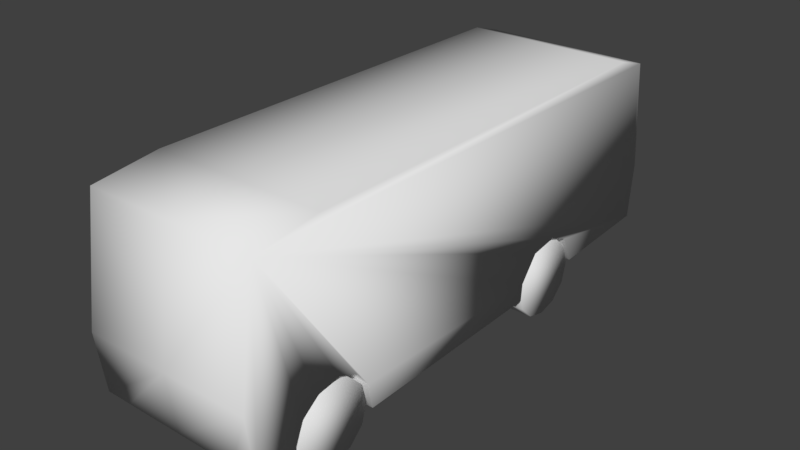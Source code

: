 # Source: BusFixed.blend  (saved by Blender 2.79.0; exported with 4.5.12 LTS)
import bpy
from mathutils import Matrix  # noqa: F401  (used for matrix-valued properties, if any)

bpy.ops.wm.read_factory_settings(use_empty=True)
scene = bpy.context.scene
scene.name = 'Scene'

# ---- collections
col_collection_1 = bpy.data.collections.new('Collection 1'); scene.collection.children.link(col_collection_1)

# ---- materials (node trees are filled in below, after node groups)
mat_material_001 = bpy.data.materials.new('Material.001')
mat_material_001.alpha_threshold = 0.0
mat_material_001.use_transparent_shadow = False
mat_material_001.specular_color = (0.8, 0.8, 0.8)
mat_material_001.roughness = 0.5
mat_wheel = bpy.data.materials.new('Wheel')
mat_wheel.alpha_threshold = 0.0
mat_wheel.use_transparent_shadow = False
mat_wheel.specular_color = (0.8, 0.8, 0.8)
mat_wheel.roughness = 0.5

# ---- material node trees

# ---- world
world_world = bpy.data.worlds.new('World'); scene.world = world_world
world_world.color = (0.05088, 0.05088, 0.05088)
world_world.use_sun_shadow = False
world_world.sun_shadow_jitter_overblur = 0.0
world_world.cycles.sampling_method = 'MANUAL'

# ---- meshes
me_plane = bpy.data.meshes.new('Plane')
me_plane.from_pydata([(0.1709, -0.9382, 0.0), (-0.2391, -0.8809, 0.0), (-0.2666, -0.6553, 0.0), (-0.2628, 0.7706, 0.0), (-0.2279, 0.8853, 0.0), (0.151, 0.9214, 0.0), (0.3442, 0.9027, 0.0), (0.3616, 0.5213, 0.0), (0.232, 0.4042, 0.2945), (0.2657, 0.4777, 0.2945), (0.3616, 0.5213, 0.2945), (0.3442, 0.9027, 0.2945), (0.3915, 0.2371, 0.0), (0.4015, -0.4783, 0.0), (0.151, 0.9214, 0.2945), (-0.2279, 0.8853, 0.2945), (-0.2628, 0.7706, 0.2945), (-0.2666, -0.6553, 0.2945), (-0.2391, -0.8809, 0.2945), (0.1709, -0.9382, 0.2945), (0.3953, -0.7812, 0.0), (0.3778, -0.9121, 0.0), (0.3442, 0.9027, 0.2031), (0.3616, 0.5213, 0.2031), (0.2657, 0.4777, 0.2031), (0.232, 0.4042, 0.2031), (0.247, 0.3082, 0.2031), (0.3317, 0.2421, 0.2031), (0.3915, 0.2371, 0.2031), (0.4015, -0.4783, 0.2031), (0.3155, -0.4933, 0.2031), (0.2582, -0.5381, 0.2031), (0.2283, -0.6054, 0.2031), (0.2395, -0.6865, 0.2031), (0.2844, -0.7463, 0.2031), (0.3542, -0.7762, 0.2031), (0.3953, -0.7812, 0.2031), (0.3778, -0.9121, 0.2031), (0.247, 0.3082, 0.2945), (0.3317, 0.2421, 0.2945), (0.3915, 0.2371, 0.2945), (0.4015, -0.4783, 0.2945), (0.3155, -0.4933, 0.2945), (0.2582, -0.5381, 0.2945), (0.2283, -0.6054, 0.2945), (0.2395, -0.6865, 0.2945), (0.2844, -0.7463, 0.2945), (0.3542, -0.7762, 0.2945), (0.3953, -0.7812, 0.2945), (0.3778, -0.9121, 0.2945), (0.232, 0.4042, -0.2945), (0.2657, 0.4777, -0.2945), (0.3616, 0.5213, -0.2945), (0.3442, 0.9027, -0.2945), (0.151, 0.9214, -0.2945), (-0.2279, 0.8853, -0.2945), (-0.2628, 0.7706, -0.2945), (-0.2666, -0.6553, -0.2945), (-0.2391, -0.8809, -0.2945), (0.1709, -0.9382, -0.2945), (0.3442, 0.9027, -0.2031), (0.3616, 0.5213, -0.2031), (0.2657, 0.4777, -0.2031), (0.232, 0.4042, -0.2031), (0.247, 0.3082, -0.2031), (0.3317, 0.2421, -0.2031), (0.3915, 0.2371, -0.2031), (0.4015, -0.4783, -0.2031), (0.3155, -0.4933, -0.2031), (0.2582, -0.5381, -0.2031), (0.2283, -0.6054, -0.2031), (0.2395, -0.6865, -0.2031), (0.2844, -0.7463, -0.2031), (0.3542, -0.7762, -0.2031), (0.3953, -0.7812, -0.2031), (0.3778, -0.9121, -0.2031), (0.247, 0.3082, -0.2945), (0.3317, 0.2421, -0.2945), (0.3915, 0.2371, -0.2945), (0.4015, -0.4783, -0.2945), (0.3155, -0.4933, -0.2945), (0.2582, -0.5381, -0.2945), (0.2283, -0.6054, -0.2945), (0.2395, -0.6865, -0.2945), (0.2844, -0.7463, -0.2945), (0.3542, -0.7762, -0.2945), (0.3953, -0.7812, -0.2945), (0.3778, -0.9121, -0.2945), (0.3733, -0.4959, -0.2868), (0.3733, -0.4959, -0.2107), (0.4397, -0.5137, -0.2868), (0.4397, -0.5137, -0.2107), (0.4884, -0.5624, -0.2868), (0.4884, -0.5624, -0.2107), (0.5062, -0.6289, -0.2868), (0.5062, -0.6289, -0.2107), (0.4884, -0.6953, -0.2868), (0.4884, -0.6953, -0.2107), (0.4397, -0.744, -0.2868), (0.4397, -0.744, -0.2107), (0.3733, -0.7618, -0.2868), (0.3733, -0.7618, -0.2107), (0.3068, -0.744, -0.2868), (0.3068, -0.744, -0.2107), (0.2582, -0.6953, -0.2868), (0.2582, -0.6953, -0.2107), (0.2404, -0.6289, -0.2868), (0.2404, -0.6289, -0.2107), (0.2582, -0.5624, -0.2868), (0.2582, -0.5624, -0.2107), (0.3068, -0.5137, -0.2868), (0.3068, -0.5137, -0.2107), (0.3733, -0.4959, 0.2102), (0.3733, -0.4959, 0.2863), (0.4397, -0.5137, 0.2102), (0.4397, -0.5137, 0.2863), (0.4884, -0.5624, 0.2102), (0.4884, -0.5624, 0.2863), (0.5062, -0.6289, 0.2102), (0.5062, -0.6289, 0.2863), (0.4884, -0.6953, 0.2102), (0.4884, -0.6953, 0.2863), (0.4397, -0.744, 0.2102), (0.4397, -0.744, 0.2863), (0.3733, -0.7618, 0.2102), (0.3733, -0.7618, 0.2863), (0.3068, -0.744, 0.2102), (0.3068, -0.744, 0.2863), (0.2582, -0.6953, 0.2102), (0.2582, -0.6953, 0.2863), (0.2404, -0.6289, 0.2102), (0.2404, -0.6289, 0.2863), (0.2582, -0.5624, 0.2102), (0.2582, -0.5624, 0.2863), (0.3068, -0.5137, 0.2102), (0.3068, -0.5137, 0.2863), (0.3733, 0.5128, -0.2868), (0.3733, 0.5128, -0.2107), (0.4397, 0.495, -0.2868), (0.4397, 0.495, -0.2107), (0.4884, 0.4463, -0.2868), (0.4884, 0.4463, -0.2107), (0.5062, 0.3799, -0.2868), (0.5062, 0.3799, -0.2107), (0.4884, 0.3134, -0.2868), (0.4884, 0.3134, -0.2107), (0.4397, 0.2647, -0.2868), (0.4397, 0.2647, -0.2107), (0.3733, 0.2469, -0.2868), (0.3733, 0.2469, -0.2107), (0.3068, 0.2647, -0.2868), (0.3068, 0.2647, -0.2107), (0.2582, 0.3134, -0.2868), (0.2582, 0.3134, -0.2107), (0.2404, 0.3799, -0.2868), (0.2404, 0.3799, -0.2107), (0.2582, 0.4463, -0.2868), (0.2582, 0.4463, -0.2107), (0.3068, 0.495, -0.2868), (0.3068, 0.495, -0.2107), (0.3733, 0.5128, 0.2102), (0.3733, 0.5128, 0.2863), (0.4397, 0.495, 0.2102), (0.4397, 0.495, 0.2863), (0.4884, 0.4463, 0.2102), (0.4884, 0.4463, 0.2863), (0.5062, 0.3799, 0.2102), (0.5062, 0.3799, 0.2863), (0.4884, 0.3134, 0.2102), (0.4884, 0.3134, 0.2863), (0.4397, 0.2647, 0.2102), (0.4397, 0.2647, 0.2863), (0.3733, 0.2469, 0.2102), (0.3733, 0.2469, 0.2863), (0.3068, 0.2647, 0.2102), (0.3068, 0.2647, 0.2863), (0.2582, 0.3134, 0.2102), (0.2582, 0.3134, 0.2863), (0.2404, 0.3799, 0.2102), (0.2404, 0.3799, 0.2863), (0.2582, 0.4463, 0.2102), (0.2582, 0.4463, 0.2863), (0.3068, 0.495, 0.2102), (0.3068, 0.495, 0.2863)], [], [(4, 15, 14, 5), (28, 27, 39, 40), (12, 7, 23, 28), (3, 16, 15, 4), (36, 29, 30, 31, 32, 33, 34, 35), (28, 23, 24, 25, 26, 27), (13, 12, 28, 29), (5, 14, 11, 22, 6), (7, 6, 22, 23), (2, 17, 16, 3), (21, 20, 36, 37), (37, 49, 19, 0, 21), (20, 13, 29, 36), (1, 18, 17, 2), (17, 18, 19, 49, 48, 47, 46, 45, 44, 43, 42, 41, 40, 39, 38, 8, 9, 10, 11, 14, 15, 16), (36, 35, 47, 48), (29, 28, 40, 41), (37, 36, 48, 49), (30, 29, 41, 42), (23, 22, 11, 10), (31, 30, 42, 43), (24, 23, 10, 9), (32, 31, 43, 44), (25, 24, 9, 8), (33, 32, 44, 45), (26, 25, 8, 38), (34, 33, 45, 46), (27, 26, 38, 39), (35, 34, 46, 47), (0, 19, 18, 1), (4, 5, 54, 55), (66, 78, 77, 65), (12, 66, 61, 7), (3, 4, 55, 56), (74, 73, 72, 71, 70, 69, 68, 67), (66, 65, 64, 63, 62, 61), (13, 67, 66, 12), (5, 6, 60, 53, 54), (7, 61, 60, 6), (2, 3, 56, 57), (21, 75, 74, 20), (75, 21, 0, 59, 87), (20, 74, 67, 13), (1, 2, 57, 58), (57, 56, 55, 54, 53, 52, 51, 50, 76, 77, 78, 79, 80, 81, 82, 83, 84, 85, 86, 87, 59, 58), (74, 86, 85, 73), (67, 79, 78, 66), (75, 87, 86, 74), (68, 80, 79, 67), (61, 52, 53, 60), (69, 81, 80, 68), (62, 51, 52, 61), (70, 82, 81, 69), (63, 50, 51, 62), (71, 83, 82, 70), (64, 76, 50, 63), (72, 84, 83, 71), (65, 77, 76, 64), (73, 85, 84, 72), (0, 1, 58, 59), (88, 89, 91, 90), (90, 91, 93, 92), (92, 93, 95, 94), (94, 95, 97, 96), (96, 97, 99, 98), (98, 99, 101, 100), (100, 101, 103, 102), (102, 103, 105, 104), (104, 105, 107, 106), (106, 107, 109, 108), (91, 89, 111, 109, 107, 105, 103, 101, 99, 97, 95, 93), (108, 109, 111, 110), (110, 111, 89, 88), (88, 90, 92, 94, 96, 98, 100, 102, 104, 106, 108, 110), (112, 113, 115, 114), (114, 115, 117, 116), (116, 117, 119, 118), (118, 119, 121, 120), (120, 121, 123, 122), (122, 123, 125, 124), (124, 125, 127, 126), (126, 127, 129, 128), (128, 129, 131, 130), (130, 131, 133, 132), (115, 113, 135, 133, 131, 129, 127, 125, 123, 121, 119, 117), (132, 133, 135, 134), (134, 135, 113, 112), (112, 114, 116, 118, 120, 122, 124, 126, 128, 130, 132, 134), (136, 137, 139, 138), (138, 139, 141, 140), (140, 141, 143, 142), (142, 143, 145, 144), (144, 145, 147, 146), (146, 147, 149, 148), (148, 149, 151, 150), (150, 151, 153, 152), (152, 153, 155, 154), (154, 155, 157, 156), (139, 137, 159, 157, 155, 153, 151, 149, 147, 145, 143, 141), (156, 157, 159, 158), (158, 159, 137, 136), (136, 138, 140, 142, 144, 146, 148, 150, 152, 154, 156, 158), (160, 161, 163, 162), (162, 163, 165, 164), (164, 165, 167, 166), (166, 167, 169, 168), (168, 169, 171, 170), (170, 171, 173, 172), (172, 173, 175, 174), (174, 175, 177, 176), (176, 177, 179, 178), (178, 179, 181, 180), (163, 161, 183, 181, 179, 177, 175, 173, 171, 169, 167, 165), (180, 181, 183, 182), (182, 183, 161, 160), (160, 162, 164, 166, 168, 170, 172, 174, 176, 178, 180, 182)])
me_plane.polygons.foreach_set('use_smooth', [True] * 116)
me_plane.polygons.foreach_set('material_index', [0, 0, 0, 0, 0, 0, 0, 0, 0, 0, 0, 0, 0, 0, 0, 0, 0, 0, 0, 0, 0, 0, 0, 0, 0, 0, 0, 0, 0, 0, 0, 0, 0, 0, 0, 0, 0, 0, 0, 0, 0, 0, 0, 0, 0, 0, 0, 0, 0, 0, 0, 0, 0, 0, 0, 0, 0, 0, 0, 0, 1, 1, 1, 1, 1, 1, 1, 1, 1, 1, 1, 1, 1, 1, 1, 1, 1, 1, 1, 1, 1, 1, 1, 1, 1, 1, 1, 1, 1, 1, 1, 1, 1, 1, 1, 1, 1, 1, 1, 1, 1, 1, 1, 1, 1, 1, 1, 1, 1, 1, 1, 1, 1, 1, 1, 1])
_uv = me_plane.uv_layers.new(name='UVMap')
_uv.uv.foreach_set('vector', [0.5273, 0.9923, 0.3884, 0.9923, 0.376, 0.9103, 0.5273, 0.9103, 0.4244, 0.5329, 0.4244, 0.5508, 0.376, 0.5508, 0.376, 0.5329, 0.5317, 0.5329, 0.5317, 0.6714, 0.4244, 0.6714, 0.4244, 0.5329, 0.255, 0.2933, 0.1865, 0.2933, 0.1865, 0.2611, 0.255, 0.2611, 0.8084, 0.2808, 0.8084, 0.4409, 0.7631, 0.4321, 0.7333, 0.4078, 0.7182, 0.3719, 0.725, 0.3292, 0.7494, 0.298, 0.7866, 0.283, 0.7928, 0.4564, 0.7928, 0.6074, 0.74, 0.5898, 0.7182, 0.553, 0.7208, 0.5017, 0.7617, 0.4623, 0.5317, 0.2011, 0.5317, 0.5329, 0.4244, 0.5329, 0.4244, 0.2011, 0.5273, 0.9103, 0.376, 0.9103, 0.376, 0.8515, 0.4244, 0.8515, 0.5273, 0.8515, 0.5317, 0.6714, 0.5317, 0.8515, 0.4244, 0.8515, 0.4244, 0.6714, 0.2544, 0.7627, 0.1883, 0.7627, 0.1883, 0.1504, 0.2544, 0.1504, 0.5317, 0.007714, 0.5317, 0.06339, 0.4244, 0.06339, 0.4244, 0.007714, 0.7665, 0.2654, 0.7182, 0.2654, 0.7182, 0.1737, 0.8739, 0.1737, 0.8739, 0.2654, 0.5317, 0.06339, 0.5317, 0.2011, 0.4244, 0.2011, 0.4244, 0.06339, 0.2544, 0.8589, 0.1883, 0.8589, 0.1883, 0.7627, 0.2544, 0.7627, 0.007715, 0.1567, 0.02252, 0.03745, 0.2394, 0.007714, 0.3487, 0.02184, 0.3577, 0.09104, 0.336, 0.09362, 0.299, 0.1093, 0.2752, 0.1409, 0.2692, 0.1837, 0.2849, 0.2193, 0.3152, 0.2431, 0.3606, 0.2511, 0.3543, 0.6293, 0.3227, 0.6318, 0.2778, 0.6666, 0.2698, 0.7173, 0.2875, 0.7563, 0.3381, 0.7795, 0.3284, 0.9756, 0.2262, 0.9852, 0.026, 0.9656, 0.007714, 0.9049, 0.4244, 0.06339, 0.4244, 0.07639, 0.376, 0.07639, 0.376, 0.06339, 0.4244, 0.2011, 0.4244, 0.5329, 0.376, 0.5329, 0.376, 0.2011, 0.4244, 0.007714, 0.4244, 0.06339, 0.376, 0.06339, 0.376, 0.007714, 0.7665, 0.6946, 0.7665, 0.7364, 0.7182, 0.7364, 0.7182, 0.6946, 0.4244, 0.6714, 0.4244, 0.8515, 0.376, 0.8515, 0.376, 0.6714, 0.7665, 0.6562, 0.7665, 0.6946, 0.7182, 0.6946, 0.7182, 0.6562, 0.8303, 0.6597, 0.8303, 0.7145, 0.782, 0.7145, 0.782, 0.6597, 0.7665, 0.6228, 0.7665, 0.6562, 0.7182, 0.6562, 0.7182, 0.6228, 0.8303, 0.6228, 0.8303, 0.6597, 0.782, 0.6597, 0.782, 0.6228, 0.4244, 0.1475, 0.4244, 0.1877, 0.376, 0.1877, 0.376, 0.1475, 0.4244, 0.6032, 0.4244, 0.6513, 0.376, 0.6513, 0.376, 0.6032, 0.4244, 0.1083, 0.4244, 0.1475, 0.376, 0.1475, 0.376, 0.1083, 0.4244, 0.5508, 0.4244, 0.6032, 0.376, 0.6032, 0.376, 0.5508, 0.4244, 0.07639, 0.4244, 0.1083, 0.376, 0.1083, 0.376, 0.07639, 0.8261, 0.1737, 0.7244, 0.1737, 0.7313, 0.01553, 0.8234, 0.01553, 0.5273, 0.9923, 0.5273, 0.9103, 0.376, 0.9103, 0.3884, 0.9923, 0.4244, 0.5329, 0.376, 0.5329, 0.376, 0.5508, 0.4244, 0.5508, 0.5317, 0.5329, 0.4244, 0.5329, 0.4244, 0.6714, 0.5317, 0.6714, 0.255, 0.2933, 0.255, 0.2611, 0.1865, 0.2611, 0.1865, 0.2933, 0.8084, 0.2808, 0.7866, 0.283, 0.7494, 0.298, 0.725, 0.3292, 0.7182, 0.3719, 0.7333, 0.4078, 0.7631, 0.4321, 0.8084, 0.4409, 0.7928, 0.4564, 0.7617, 0.4623, 0.7208, 0.5017, 0.7182, 0.553, 0.74, 0.5898, 0.7928, 0.6074, 0.5317, 0.2011, 0.4244, 0.2011, 0.4244, 0.5329, 0.5317, 0.5329, 0.5273, 0.9103, 0.5273, 0.8515, 0.4244, 0.8515, 0.376, 0.8515, 0.376, 0.9103, 0.5317, 0.6714, 0.4244, 0.6714, 0.4244, 0.8515, 0.5317, 0.8515, 0.2544, 0.7627, 0.2544, 0.1504, 0.1883, 0.1504, 0.1883, 0.7627, 0.5317, 0.007714, 0.4244, 0.007714, 0.4244, 0.06339, 0.5317, 0.06339, 0.7665, 0.2654, 0.8739, 0.2654, 0.8739, 0.1737, 0.7182, 0.1737, 0.7182, 0.2654, 0.5317, 0.06339, 0.4244, 0.06339, 0.4244, 0.2011, 0.5317, 0.2011, 0.2544, 0.8589, 0.2544, 0.7627, 0.1883, 0.7627, 0.1883, 0.8589, 0.007715, 0.1567, 0.007714, 0.9049, 0.026, 0.9656, 0.2262, 0.9852, 0.3284, 0.9756, 0.3381, 0.7795, 0.2875, 0.7563, 0.2698, 0.7173, 0.2778, 0.6666, 0.3227, 0.6318, 0.3543, 0.6293, 0.3606, 0.2511, 0.3152, 0.2431, 0.2849, 0.2193, 0.2692, 0.1837, 0.2752, 0.1409, 0.299, 0.1093, 0.336, 0.09362, 0.3577, 0.09104, 0.3487, 0.02184, 0.2394, 0.007714, 0.02252, 0.03745, 0.4244, 0.06339, 0.376, 0.06339, 0.376, 0.07639, 0.4244, 0.07639, 0.4244, 0.2011, 0.376, 0.2011, 0.376, 0.5329, 0.4244, 0.5329, 0.4244, 0.007714, 0.376, 0.007714, 0.376, 0.06339, 0.4244, 0.06339, 0.7665, 0.6946, 0.7182, 0.6946, 0.7182, 0.7364, 0.7665, 0.7364, 0.4244, 0.6714, 0.376, 0.6714, 0.376, 0.8515, 0.4244, 0.8515, 0.7665, 0.6562, 0.7182, 0.6562, 0.7182, 0.6946, 0.7665, 0.6946, 0.8303, 0.6597, 0.782, 0.6597, 0.782, 0.7145, 0.8303, 0.7145, 0.7665, 0.6228, 0.7182, 0.6228, 0.7182, 0.6562, 0.7665, 0.6562, 0.8303, 0.6228, 0.782, 0.6228, 0.782, 0.6597, 0.8303, 0.6597, 0.4244, 0.1475, 0.376, 0.1475, 0.376, 0.1877, 0.4244, 0.1877, 0.4244, 0.6032, 0.376, 0.6032, 0.376, 0.6513, 0.4244, 0.6513, 0.4244, 0.1083, 0.376, 0.1083, 0.376, 0.1475, 0.4244, 0.1475, 0.4244, 0.5508, 0.376, 0.5508, 0.376, 0.6032, 0.4244, 0.6032, 0.4244, 0.07639, 0.376, 0.07639, 0.376, 0.1083, 0.4244, 0.1083, 0.8261, 0.1737, 0.8234, 0.01553, 0.7313, 0.01553, 0.7244, 0.1737, 0.07617, 0.4235, 0.07617, 0.5258, 0.1017, 0.5258, 0.1017, 0.4235, 0.1017, 0.4235, 0.1017, 0.5258, 0.1205, 0.5258, 0.1205, 0.4235, 0.1017, 0.4235, 0.1017, 0.5258, 0.07617, 0.5258, 0.07617, 0.4235, 0.07617, 0.4235, 0.07617, 0.5258, 0.0506, 0.5258, 0.0506, 0.4235, 0.1205, 0.4235, 0.1205, 0.5258, 0.1017, 0.5258, 0.1017, 0.4235, 0.1017, 0.4235, 0.1017, 0.5258, 0.07617, 0.5258, 0.07617, 0.4235, 0.07617, 0.4235, 0.07617, 0.5258, 0.0506, 0.5258, 0.0506, 0.4235, 0.0506, 0.4235, 0.0506, 0.5258, 0.03187, 0.5258, 0.03187, 0.4235, 0.0506, 0.4235, 0.0506, 0.5258, 0.07617, 0.5258, 0.07617, 0.4235, 0.07617, 0.4235, 0.07617, 0.5258, 0.1017, 0.5258, 0.1017, 0.4235, 0.7219, 0.8516, 0.4994, 0.9113, 0.2768, 0.8516, 0.1138, 0.6887, 0.05419, 0.4661, 0.1138, 0.2435, 0.2768, 0.08057, 0.4994, 0.02093, 0.7219, 0.08057, 0.8849, 0.2435, 0.9445, 0.4661, 0.8849, 0.6887, 0.03187, 0.4235, 0.03187, 0.5258, 0.0506, 0.5258, 0.0506, 0.4235, 0.0506, 0.4235, 0.0506, 0.5258, 0.07617, 0.5258, 0.07617, 0.4235, 0.4994, 0.9113, 0.7219, 0.8516, 0.8849, 0.6887, 0.9445, 0.4661, 0.8849, 0.2435, 0.7219, 0.08057, 0.4994, 0.02093, 0.2768, 0.08057, 0.1138, 0.2435, 0.05419, 0.4661, 0.1138, 0.6887, 0.2768, 0.8516, 0.07617, 0.4235, 0.07617, 0.5258, 0.1017, 0.5258, 0.1017, 0.4235, 0.1017, 0.4235, 0.1017, 0.5258, 0.1205, 0.5258, 0.1205, 0.4235, 0.1017, 0.4235, 0.1017, 0.5258, 0.07617, 0.5258, 0.07617, 0.4235, 0.07617, 0.4235, 0.07617, 0.5258, 0.0506, 0.5258, 0.0506, 0.4235, 0.1205, 0.4235, 0.1205, 0.5258, 0.1017, 0.5258, 0.1017, 0.4235, 0.1017, 0.4235, 0.1017, 0.5258, 0.07617, 0.5258, 0.07617, 0.4235, 0.07617, 0.4235, 0.07617, 0.5258, 0.0506, 0.5258, 0.0506, 0.4235, 0.0506, 0.4235, 0.0506, 0.5258, 0.03187, 0.5258, 0.03187, 0.4235, 0.0506, 0.4235, 0.0506, 0.5258, 0.07617, 0.5258, 0.07617, 0.4235, 0.07617, 0.4235, 0.07617, 0.5258, 0.1017, 0.5258, 0.1017, 0.4235, 0.7219, 0.8516, 0.4994, 0.9113, 0.2768, 0.8516, 0.1138, 0.6887, 0.05419, 0.4661, 0.1138, 0.2435, 0.2768, 0.08057, 0.4994, 0.02093, 0.7219, 0.08057, 0.8849, 0.2435, 0.9445, 0.4661, 0.8849, 0.6887, 0.03187, 0.4235, 0.03187, 0.5258, 0.0506, 0.5258, 0.0506, 0.4235, 0.0506, 0.4235, 0.0506, 0.5258, 0.07617, 0.5258, 0.07617, 0.4235, 0.4994, 0.9113, 0.7219, 0.8516, 0.8849, 0.6887, 0.9445, 0.4661, 0.8849, 0.2435, 0.7219, 0.08057, 0.4994, 0.02093, 0.2768, 0.08057, 0.1138, 0.2435, 0.05419, 0.4661, 0.1138, 0.6887, 0.2768, 0.8516, 0.07617, 0.4235, 0.07617, 0.5258, 0.1017, 0.5258, 0.1017, 0.4235, 0.1017, 0.4235, 0.1017, 0.5258, 0.1205, 0.5258, 0.1205, 0.4235, 0.1017, 0.4235, 0.1017, 0.5258, 0.07617, 0.5258, 0.07617, 0.4235, 0.07617, 0.4235, 0.07617, 0.5258, 0.0506, 0.5258, 0.0506, 0.4235, 0.1205, 0.4235, 0.1205, 0.5258, 0.1017, 0.5258, 0.1017, 0.4235, 0.1017, 0.4235, 0.1017, 0.5258, 0.07617, 0.5258, 0.07617, 0.4235, 0.07617, 0.4235, 0.07617, 0.5258, 0.0506, 0.5258, 0.0506, 0.4235, 0.0506, 0.4235, 0.0506, 0.5258, 0.03187, 0.5258, 0.03187, 0.4235, 0.0506, 0.4235, 0.0506, 0.5258, 0.07617, 0.5258, 0.07617, 0.4235, 0.07617, 0.4235, 0.07617, 0.5258, 0.1017, 0.5258, 0.1017, 0.4235, 0.7219, 0.8516, 0.4994, 0.9113, 0.2768, 0.8516, 0.1138, 0.6887, 0.05419, 0.4661, 0.1138, 0.2435, 0.2768, 0.08057, 0.4994, 0.02093, 0.7219, 0.08057, 0.8849, 0.2435, 0.9445, 0.4661, 0.8849, 0.6887, 0.03187, 0.4235, 0.03187, 0.5258, 0.0506, 0.5258, 0.0506, 0.4235, 0.0506, 0.4235, 0.0506, 0.5258, 0.07617, 0.5258, 0.07617, 0.4235, 0.4994, 0.9113, 0.7219, 0.8516, 0.8849, 0.6887, 0.9445, 0.4661, 0.8849, 0.2435, 0.7219, 0.08057, 0.4994, 0.02093, 0.2768, 0.08057, 0.1138, 0.2435, 0.05419, 0.4661, 0.1138, 0.6887, 0.2768, 0.8516, 0.07617, 0.4235, 0.07617, 0.5258, 0.1017, 0.5258, 0.1017, 0.4235, 0.1017, 0.4235, 0.1017, 0.5258, 0.1205, 0.5258, 0.1205, 0.4235, 0.1017, 0.4235, 0.1017, 0.5258, 0.07617, 0.5258, 0.07617, 0.4235, 0.07617, 0.4235, 0.07617, 0.5258, 0.0506, 0.5258, 0.0506, 0.4235, 0.1205, 0.4235, 0.1205, 0.5258, 0.1017, 0.5258, 0.1017, 0.4235, 0.1017, 0.4235, 0.1017, 0.5258, 0.07617, 0.5258, 0.07617, 0.4235, 0.07617, 0.4235, 0.07617, 0.5258, 0.0506, 0.5258, 0.0506, 0.4235, 0.0506, 0.4235, 0.0506, 0.5258, 0.03187, 0.5258, 0.03187, 0.4235, 0.0506, 0.4235, 0.0506, 0.5258, 0.07617, 0.5258, 0.07617, 0.4235, 0.07617, 0.4235, 0.07617, 0.5258, 0.1017, 0.5258, 0.1017, 0.4235, 0.7219, 0.8516, 0.4994, 0.9113, 0.2768, 0.8516, 0.1138, 0.6887, 0.05419, 0.4661, 0.1138, 0.2435, 0.2768, 0.08057, 0.4994, 0.02093, 0.7219, 0.08057, 0.8849, 0.2435, 0.9445, 0.4661, 0.8849, 0.6887, 0.03187, 0.4235, 0.03187, 0.5258, 0.0506, 0.5258, 0.0506, 0.4235, 0.0506, 0.4235, 0.0506, 0.5258, 0.07617, 0.5258, 0.07617, 0.4235, 0.4994, 0.9113, 0.7219, 0.8516, 0.8849, 0.6887, 0.9445, 0.4661, 0.8849, 0.2435, 0.7219, 0.08057, 0.4994, 0.02093, 0.2768, 0.08057, 0.1138, 0.2435, 0.05419, 0.4661, 0.1138, 0.6887, 0.2768, 0.8516])
me_plane.materials.append(mat_material_001)
me_plane.materials.append(mat_wheel)
me_plane.use_remesh_preserve_volume = False
me_plane.use_remesh_preserve_attributes = False
me_plane.use_mirror_vertex_groups = False
me_plane.update()
me_plane.normals_split_custom_set([tuple(v) for v in zip(*[iter([-0.6329, 0.7743, 0.0, -0.5059, 0.619, 0.6007, 0.0004976, 0.7274, 0.6862, 0.000684, 1.0, 0.0, 0.9067, 0.3327, 0.2594, 0.2772, 0.7093, 0.6481, 0.2772, 0.7093, 0.6481, 0.5942, 0.5545, 0.5826, 0.9982, 0.05937, 0.0, 0.9972, 0.07523, 0.0, 0.9541, -0.2001, 0.2227, 0.9067, 0.3327, 0.2594, -0.9889, 0.1485, 0.0, -0.729, 0.1095, 0.6757, -0.5059, 0.619, 0.6007, -0.6329, 0.7743, 0.0, 0.9353, 0.2134, 0.2823, 0.9238, -0.2849, 0.2556, 0.3064, -0.6896, 0.6562, 0.5948, -0.464, 0.6565, 0.7523, -0.1063, 0.6503, 0.6988, 0.2877, 0.6549, 0.4678, 0.5952, 0.6533, 0.1913, 0.7111, 0.6766, 0.9067, 0.3327, 0.2594, 0.9541, -0.2001, 0.2227, 0.5449, -0.5463, 0.6362, 0.7547, -0.1043, 0.6477, 0.6674, 0.3925, 0.6329, 0.2772, 0.7093, 0.6481, 1.0, -0.003319, 0.0, 0.9982, 0.05937, 0.0, 0.9067, 0.3327, 0.2594, 0.9238, -0.2849, 0.2556, 0.000684, 1.0, 0.0, 0.0004976, 0.7274, 0.6862, 0.5878, 0.5587, 0.5852, 0.7248, 0.6889, 0.0, 0.7248, 0.6889, 0.0, 0.9972, 0.07523, 0.0, 0.7248, 0.6889, 0.0, 0.7248, 0.6889, 0.0, 0.9541, -0.2001, 0.2227, -0.9983, -0.05913, 0.0, -0.7192, -0.0426, 0.6935, -0.729, 0.1095, 0.6757, -0.9889, 0.1485, 0.0, 0.7047, -0.7095, 0.0, 0.9971, -0.07649, 0.0, 0.9353, 0.2134, 0.2823, 0.7047, -0.7095, 0.0, 0.7047, -0.7095, 0.0, 0.5679, -0.5717, 0.5922, -0.004804, -0.7345, 0.6786, -0.00654, -1.0, 0.0, 0.7047, -0.7095, 0.0, 0.9971, -0.07649, 0.0, 1.0, -0.003319, 0.0, 0.9238, -0.2849, 0.2556, 0.9353, 0.2134, 0.2823, -0.7134, -0.7007, 0.0, -0.5748, -0.5646, 0.5923, -0.7192, -0.0426, 0.6935, -0.9983, -0.05913, 0.0, -0.7192, -0.0426, 0.6935, -0.5748, -0.5646, 0.5923, -0.004804, -0.7345, 0.6786, 0.5679, -0.5717, 0.5922, 0.646, 0.5001, 0.5767, 0.1913, 0.7111, 0.6766, 0.4678, 0.5952, 0.6533, 0.6988, 0.2877, 0.6549, 0.7523, -0.1063, 0.6503, 0.5948, -0.464, 0.6565, 0.3064, -0.6896, 0.6562, 0.6237, -0.5172, 0.5861, 0.5942, 0.5545, 0.5826, 0.2772, 0.7093, 0.6481, 0.6674, 0.3925, 0.6329, 0.7547, -0.1043, 0.6477, 0.5449, -0.5463, 0.6362, 0.6823, -0.4176, 0.6001, 0.5878, 0.5587, 0.5852, 0.0004976, 0.7274, 0.6862, -0.5059, 0.619, 0.6007, -0.729, 0.1095, 0.6757, 0.9353, 0.2134, 0.2823, 0.1913, 0.7111, 0.6766, 0.1913, 0.7111, 0.6766, 0.646, 0.5001, 0.5767, 0.9238, -0.2849, 0.2556, 0.9067, 0.3327, 0.2594, 0.5942, 0.5545, 0.5826, 0.6237, -0.5172, 0.5861, 0.7047, -0.7095, 0.0, 0.9353, 0.2134, 0.2823, 0.646, 0.5001, 0.5767, 0.5679, -0.5717, 0.5922, 0.3064, -0.6896, 0.6562, 0.9238, -0.2849, 0.2556, 0.6237, -0.5172, 0.5861, 0.3064, -0.6896, 0.6562, 0.9541, -0.2001, 0.2227, 0.7248, 0.6889, 0.0, 0.5878, 0.5587, 0.5852, 0.6823, -0.4176, 0.6001, 0.5948, -0.464, 0.6565, 0.3064, -0.6896, 0.6562, 0.3064, -0.6896, 0.6562, 0.5948, -0.464, 0.6565, 0.5449, -0.5463, 0.6362, 0.9541, -0.2001, 0.2227, 0.6823, -0.4176, 0.6001, 0.5449, -0.5463, 0.6362, 0.7523, -0.1063, 0.6503, 0.5948, -0.464, 0.6565, 0.5948, -0.464, 0.6565, 0.7523, -0.1063, 0.6503, 0.7547, -0.1043, 0.6477, 0.5449, -0.5463, 0.6362, 0.5449, -0.5463, 0.6362, 0.7547, -0.1043, 0.6477, 0.6988, 0.2877, 0.6549, 0.7523, -0.1063, 0.6503, 0.7523, -0.1063, 0.6503, 0.6988, 0.2877, 0.6549, 0.6674, 0.3925, 0.6329, 0.7547, -0.1043, 0.6477, 0.7547, -0.1043, 0.6477, 0.6674, 0.3925, 0.6329, 0.4678, 0.5952, 0.6533, 0.6988, 0.2877, 0.6549, 0.6988, 0.2877, 0.6549, 0.4678, 0.5952, 0.6533, 0.2772, 0.7093, 0.6481, 0.6674, 0.3925, 0.6329, 0.6674, 0.3925, 0.6329, 0.2772, 0.7093, 0.6481, 0.1913, 0.7111, 0.6766, 0.4678, 0.5952, 0.6533, 0.4678, 0.5952, 0.6533, 0.1913, 0.7111, 0.6766, -0.00654, -1.0, 0.0, -0.004804, -0.7345, 0.6786, -0.5748, -0.5646, 0.5923, -0.7134, -0.7007, 0.0, -0.6329, 0.7743, 0.0, 0.000684, 1.0, 0.0, 0.0004976, 0.7274, -0.6862, -0.5059, 0.619, -0.6007, 0.9067, 0.3327, -0.2594, 0.5942, 0.5545, -0.5826, 0.2772, 0.7093, -0.6481, 0.2772, 0.7093, -0.6481, 0.9982, 0.05937, 0.0, 0.9067, 0.3327, -0.2594, 0.9541, -0.2001, -0.2227, 0.9972, 0.07523, 0.0, -0.9889, 0.1485, 0.0, -0.6329, 0.7743, 0.0, -0.5059, 0.619, -0.6007, -0.729, 0.1095, -0.6757, 0.9353, 0.2134, -0.2823, 0.1913, 0.7111, -0.6766, 0.4678, 0.5952, -0.6533, 0.6988, 0.2877, -0.6549, 0.7523, -0.1063, -0.6503, 0.5948, -0.464, -0.6565, 0.3064, -0.6896, -0.6562, 0.9238, -0.2849, -0.2556, 0.9067, 0.3327, -0.2594, 0.2772, 0.7093, -0.6481, 0.6674, 0.3925, -0.6329, 0.7547, -0.1043, -0.6477, 0.5449, -0.5463, -0.6362, 0.9541, -0.2001, -0.2227, 1.0, -0.003319, 0.0, 0.9238, -0.2849, -0.2556, 0.9067, 0.3327, -0.2594, 0.9982, 0.05937, 0.0, 0.000684, 1.0, 0.0, 0.7248, 0.6889, 0.0, 0.7248, 0.6889, 0.0, 0.5878, 0.5587, -0.5852, 0.0004976, 0.7274, -0.6862, 0.9972, 0.07523, 0.0, 0.9541, -0.2001, -0.2227, 0.7248, 0.6889, 0.0, 0.7248, 0.6889, 0.0, -0.9983, -0.05913, 0.0, -0.9889, 0.1485, 0.0, -0.729, 0.1095, -0.6757, -0.7192, -0.0426, -0.6935, 0.7047, -0.7095, 0.0, 0.7047, -0.7095, 0.0, 0.9353, 0.2134, -0.2823, 0.9971, -0.07649, 0.0, 0.7047, -0.7095, 0.0, 0.7047, -0.7095, 0.0, -0.00654, -1.0, 0.0, -0.004804, -0.7345, -0.6786, 0.5679, -0.5717, -0.5922, 0.9971, -0.07649, 0.0, 0.9353, 0.2134, -0.2823, 0.9238, -0.2849, -0.2556, 1.0, -0.003319, 0.0, -0.7134, -0.7007, 0.0, -0.9983, -0.05913, 0.0, -0.7192, -0.0426, -0.6935, -0.5748, -0.5646, -0.5923, -0.7192, -0.0426, -0.6935, -0.729, 0.1095, -0.6757, -0.5059, 0.619, -0.6007, 0.0004976, 0.7274, -0.6862, 0.5878, 0.5587, -0.5852, 0.6823, -0.4176, -0.6001, 0.5449, -0.5463, -0.6362, 0.7547, -0.1043, -0.6477, 0.6674, 0.3925, -0.6329, 0.2772, 0.7093, -0.6481, 0.5942, 0.5545, -0.5826, 0.6237, -0.5172, -0.5861, 0.3064, -0.6896, -0.6562, 0.5948, -0.464, -0.6565, 0.7523, -0.1063, -0.6503, 0.6988, 0.2877, -0.6549, 0.4678, 0.5952, -0.6533, 0.1913, 0.7111, -0.6766, 0.646, 0.5001, -0.5767, 0.5679, -0.5717, -0.5922, -0.004804, -0.7345, -0.6786, -0.5748, -0.5646, -0.5923, 0.9353, 0.2134, -0.2823, 0.646, 0.5001, -0.5767, 0.1913, 0.7111, -0.6766, 0.1913, 0.7111, -0.6766, 0.9238, -0.2849, -0.2556, 0.6237, -0.5172, -0.5861, 0.5942, 0.5545, -0.5826, 0.9067, 0.3327, -0.2594, 0.7047, -0.7095, 0.0, 0.5679, -0.5717, -0.5922, 0.646, 0.5001, -0.5767, 0.9353, 0.2134, -0.2823, 0.3064, -0.6896, -0.6562, 0.3064, -0.6896, -0.6562, 0.6237, -0.5172, -0.5861, 0.9238, -0.2849, -0.2556, 0.9541, -0.2001, -0.2227, 0.6823, -0.4176, -0.6001, 0.5878, 0.5587, -0.5852, 0.7248, 0.6889, 0.0, 0.5948, -0.464, -0.6565, 0.5948, -0.464, -0.6565, 0.3064, -0.6896, -0.6562, 0.3064, -0.6896, -0.6562, 0.5449, -0.5463, -0.6362, 0.5449, -0.5463, -0.6362, 0.6823, -0.4176, -0.6001, 0.9541, -0.2001, -0.2227, 0.7523, -0.1063, -0.6503, 0.7523, -0.1063, -0.6503, 0.5948, -0.464, -0.6565, 0.5948, -0.464, -0.6565, 0.7547, -0.1043, -0.6477, 0.7547, -0.1043, -0.6477, 0.5449, -0.5463, -0.6362, 0.5449, -0.5463, -0.6362, 0.6988, 0.2877, -0.6549, 0.6988, 0.2877, -0.6549, 0.7523, -0.1063, -0.6503, 0.7523, -0.1063, -0.6503, 0.6674, 0.3925, -0.6329, 0.6674, 0.3925, -0.6329, 0.7547, -0.1043, -0.6477, 0.7547, -0.1043, -0.6477, 0.4678, 0.5952, -0.6533, 0.4678, 0.5952, -0.6533, 0.6988, 0.2877, -0.6549, 0.6988, 0.2877, -0.6549, 0.2772, 0.7093, -0.6481, 0.2772, 0.7093, -0.6481, 0.6674, 0.3925, -0.6329, 0.6674, 0.3925, -0.6329, 0.1913, 0.7111, -0.6766, 0.1913, 0.7111, -0.6766, 0.4678, 0.5952, -0.6533, 0.4678, 0.5952, -0.6533, -0.00654, -1.0, 0.0, -0.7134, -0.7007, 0.0, -0.5748, -0.5646, -0.5923, -0.004804, -0.7345, -0.6786, 5.205e-08, 0.7572, -0.6532, 8.988e-08, 0.7572, 0.6532, 0.3786, 0.6557, 0.6532, 0.3786, 0.6557, -0.6532, 0.3786, 0.6557, -0.6532, 0.3786, 0.6557, 0.6532, 0.6557, 0.3786, 0.6532, 0.6557, 0.3786, -0.6532, 0.6557, 0.3786, -0.6532, 0.6557, 0.3786, 0.6532, 0.7572, 0.0, 0.6532, 0.7572, 0.0, -0.6532, 0.7572, 0.0, -0.6532, 0.7572, 0.0, 0.6532, 0.6557, -0.3786, 0.6532, 0.6557, -0.3786, -0.6532, 0.6557, -0.3786, -0.6532, 0.6557, -0.3786, 0.6532, 0.3786, -0.6557, 0.6532, 0.3786, -0.6557, -0.6532, 0.3786, -0.6557, -0.6532, 0.3786, -0.6557, 0.6532, 8.923e-08, -0.7572, 0.6532, 5.545e-08, -0.7572, -0.6532, 5.545e-08, -0.7572, -0.6532, 8.923e-08, -0.7572, 0.6532, -0.3786, -0.6557, 0.6532, -0.3786, -0.6557, -0.6532, -0.3786, -0.6557, -0.6532, -0.3786, -0.6557, 0.6532, -0.6557, -0.3786, 0.6532, -0.6557, -0.3786, -0.6532, -0.6557, -0.3786, -0.6532, -0.6557, -0.3786, 0.6532, -0.7572, 0.0, 0.6532, -0.7572, 0.0, -0.6532, -0.7572, 0.0, -0.6532, -0.7572, 0.0, 0.6532, -0.6557, 0.3786, 0.6532, -0.6557, 0.3786, -0.6532, 0.3786, 0.6557, 0.6532, 8.988e-08, 0.7572, 0.6532, -0.3786, 0.6557, 0.6532, -0.6557, 0.3786, 0.6532, -0.7572, 0.0, 0.6532, -0.6557, -0.3786, 0.6532, -0.3786, -0.6557, 0.6532, 8.923e-08, -0.7572, 0.6532, 0.3786, -0.6557, 0.6532, 0.6557, -0.3786, 0.6532, 0.7572, 0.0, 0.6532, 0.6557, 0.3786, 0.6532, -0.6557, 0.3786, -0.6532, -0.6557, 0.3786, 0.6532, -0.3786, 0.6557, 0.6532, -0.3786, 0.6557, -0.6532, -0.3786, 0.6557, -0.6532, -0.3786, 0.6557, 0.6532, 8.988e-08, 0.7572, 0.6532, 5.205e-08, 0.7572, -0.6532, 5.205e-08, 0.7572, -0.6532, 0.3786, 0.6557, -0.6532, 0.6557, 0.3786, -0.6532, 0.7572, 0.0, -0.6532, 0.6557, -0.3786, -0.6532, 0.3786, -0.6557, -0.6532, 5.545e-08, -0.7572, -0.6532, -0.3786, -0.6557, -0.6532, -0.6557, -0.3786, -0.6532, -0.7572, 0.0, -0.6532, -0.6557, 0.3786, -0.6532, -0.3786, 0.6557, -0.6532, 5.205e-08, 0.7572, -0.6532, 6.692e-08, 0.7572, 0.6532, 0.3786, 0.6557, 0.6532, 0.3786, 0.6557, -0.6532, 0.3786, 0.6557, -0.6532, 0.3786, 0.6557, 0.6532, 0.6557, 0.3786, 0.6532, 0.6557, 0.3786, -0.6532, 0.6557, 0.3786, -0.6532, 0.6557, 0.3786, 0.6532, 0.7572, 0.0, 0.6532, 0.7572, 0.0, -0.6532, 0.7572, 0.0, -0.6532, 0.7572, 0.0, 0.6532, 0.6557, -0.3786, 0.6532, 0.6557, -0.3786, -0.6532, 0.6557, -0.3786, -0.6532, 0.6557, -0.3786, 0.6532, 0.3786, -0.6557, 0.6532, 0.3786, -0.6557, -0.6532, 0.3786, -0.6557, -0.6532, 0.3786, -0.6557, 0.6532, 6.692e-08, -0.7572, 0.6532, 5.545e-08, -0.7572, -0.6532, 5.545e-08, -0.7572, -0.6532, 6.692e-08, -0.7572, 0.6532, -0.3786, -0.6557, 0.6532, -0.3786, -0.6557, -0.6532, -0.3786, -0.6557, -0.6532, -0.3786, -0.6557, 0.6532, -0.6557, -0.3786, 0.6532, -0.6557, -0.3786, -0.6532, -0.6557, -0.3786, -0.6532, -0.6557, -0.3786, 0.6532, -0.7572, 0.0, 0.6532, -0.7572, 0.0, -0.6532, -0.7572, 0.0, -0.6532, -0.7572, 0.0, 0.6532, -0.6557, 0.3786, 0.6532, -0.6557, 0.3786, -0.6532, 0.3786, 0.6557, 0.6532, 6.692e-08, 0.7572, 0.6532, -0.3786, 0.6557, 0.6532, -0.6557, 0.3786, 0.6532, -0.7572, 0.0, 0.6532, -0.6557, -0.3786, 0.6532, -0.3786, -0.6557, 0.6532, 6.692e-08, -0.7572, 0.6532, 0.3786, -0.6557, 0.6532, 0.6557, -0.3786, 0.6532, 0.7572, 0.0, 0.6532, 0.6557, 0.3786, 0.6532, -0.6557, 0.3786, -0.6532, -0.6557, 0.3786, 0.6532, -0.3786, 0.6557, 0.6532, -0.3786, 0.6557, -0.6532, -0.3786, 0.6557, -0.6532, -0.3786, 0.6557, 0.6532, 6.692e-08, 0.7572, 0.6532, 5.205e-08, 0.7572, -0.6532, 5.205e-08, 0.7572, -0.6532, 0.3786, 0.6557, -0.6532, 0.6557, 0.3786, -0.6532, 0.7572, 0.0, -0.6532, 0.6557, -0.3786, -0.6532, 0.3786, -0.6557, -0.6532, 5.545e-08, -0.7572, -0.6532, -0.3786, -0.6557, -0.6532, -0.6557, -0.3786, -0.6532, -0.7572, 0.0, -0.6532, -0.6557, 0.3786, -0.6532, -0.3786, 0.6557, -0.6532, -1.487e-08, 0.7572, -0.6532, -2.296e-08, 0.7572, 0.6532, 0.3786, 0.6557, 0.6532, 0.3786, 0.6557, -0.6532, 0.3786, 0.6557, -0.6532, 0.3786, 0.6557, 0.6532, 0.6557, 0.3786, 0.6532, 0.6557, 0.3786, -0.6532, 0.6557, 0.3786, -0.6532, 0.6557, 0.3786, 0.6532, 0.7572, -7.436e-08, 0.6532, 0.7572, -7.436e-08, -0.6532, 0.7572, -7.436e-08, -0.6532, 0.7572, -7.436e-08, 0.6532, 0.6557, -0.3786, 0.6532, 0.6557, -0.3786, -0.6532, 0.6557, -0.3786, -0.6532, 0.6557, -0.3786, 0.6532, 0.3786, -0.6557, 0.6532, 0.3786, -0.6557, -0.6532, 0.3786, -0.6557, -0.6532, 0.3786, -0.6557, 0.6532, -2.231e-08, -0.7572, 0.6532, -1.148e-08, -0.7572, -0.6532, -1.148e-08, -0.7572, -0.6532, -2.231e-08, -0.7572, 0.6532, -0.3786, -0.6557, 0.6532, -0.3786, -0.6557, -0.6532, -0.3786, -0.6557, -0.6532, -0.3786, -0.6557, 0.6532, -0.6557, -0.3786, 0.6532, -0.6557, -0.3786, -0.6532, -0.6557, -0.3786, -0.6532, -0.6557, -0.3786, 0.6532, -0.7572, -7.436e-08, 0.6532, -0.7572, -7.436e-08, -0.6532, -0.7572, -7.436e-08, -0.6532, -0.7572, -7.436e-08, 0.6532, -0.6557, 0.3786, 0.6532, -0.6557, 0.3786, -0.6532, 0.3786, 0.6557, 0.6532, -2.296e-08, 0.7572, 0.6532, -0.3786, 0.6557, 0.6532, -0.6557, 0.3786, 0.6532, -0.7572, -7.436e-08, 0.6532, -0.6557, -0.3786, 0.6532, -0.3786, -0.6557, 0.6532, -2.231e-08, -0.7572, 0.6532, 0.3786, -0.6557, 0.6532, 0.6557, -0.3786, 0.6532, 0.7572, -7.436e-08, 0.6532, 0.6557, 0.3786, 0.6532, -0.6557, 0.3786, -0.6532, -0.6557, 0.3786, 0.6532, -0.3786, 0.6557, 0.6532, -0.3786, 0.6557, -0.6532, -0.3786, 0.6557, -0.6532, -0.3786, 0.6557, 0.6532, -2.296e-08, 0.7572, 0.6532, -1.487e-08, 0.7572, -0.6532, -1.487e-08, 0.7572, -0.6532, 0.3786, 0.6557, -0.6532, 0.6557, 0.3786, -0.6532, 0.7572, -7.436e-08, -0.6532, 0.6557, -0.3786, -0.6532, 0.3786, -0.6557, -0.6532, -1.148e-08, -0.7572, -0.6532, -0.3786, -0.6557, -0.6532, -0.6557, -0.3786, -0.6532, -0.7572, -7.436e-08, -0.6532, -0.6557, 0.3786, -0.6532, -0.3786, 0.6557, -0.6532, 8.18e-08, 0.7572, -0.6532, 8.988e-08, 0.7572, 0.6532, 0.3786, 0.6557, 0.6532, 0.3786, 0.6557, -0.6532, 0.3786, 0.6557, -0.6532, 0.3786, 0.6557, 0.6532, 0.6557, 0.3786, 0.6532, 0.6557, 0.3786, -0.6532, 0.6557, 0.3786, -0.6532, 0.6557, 0.3786, 0.6532, 0.7572, -6.692e-08, 0.6532, 0.7572, -6.692e-08, -0.6532, 0.7572, -6.692e-08, -0.6532, 0.7572, -6.692e-08, 0.6532, 0.6557, -0.3786, 0.6532, 0.6557, -0.3786, -0.6532, 0.6557, -0.3786, -0.6532, 0.6557, -0.3786, 0.6532, 0.3786, -0.6557, 0.6532, 0.3786, -0.6557, -0.6532, 0.3786, -0.6557, -0.6532, 0.3786, -0.6557, 0.6532, 1.041e-07, -0.7572, 0.6532, 9.327e-08, -0.7572, -0.6532, 9.327e-08, -0.7572, -0.6532, 1.041e-07, -0.7572, 0.6532, -0.3786, -0.6557, 0.6532, -0.3786, -0.6557, -0.6532, -0.3786, -0.6557, -0.6532, -0.3786, -0.6557, 0.6532, -0.6557, -0.3786, 0.6532, -0.6557, -0.3786, -0.6532, -0.6557, -0.3786, -0.6532, -0.6557, -0.3786, 0.6532, -0.7572, -7.436e-08, 0.6532, -0.7572, -7.436e-08, -0.6532, -0.7572, -7.436e-08, -0.6532, -0.7572, -7.436e-08, 0.6532, -0.6557, 0.3786, 0.6532, -0.6557, 0.3786, -0.6532, 0.3786, 0.6557, 0.6532, 8.988e-08, 0.7572, 0.6532, -0.3786, 0.6557, 0.6532, -0.6557, 0.3786, 0.6532, -0.7572, -7.436e-08, 0.6532, -0.6557, -0.3786, 0.6532, -0.3786, -0.6557, 0.6532, 1.041e-07, -0.7572, 0.6532, 0.3786, -0.6557, 0.6532, 0.6557, -0.3786, 0.6532, 0.7572, -6.692e-08, 0.6532, 0.6557, 0.3786, 0.6532, -0.6557, 0.3786, -0.6532, -0.6557, 0.3786, 0.6532, -0.3786, 0.6557, 0.6532, -0.3786, 0.6557, -0.6532, -0.3786, 0.6557, -0.6532, -0.3786, 0.6557, 0.6532, 8.988e-08, 0.7572, 0.6532, 8.18e-08, 0.7572, -0.6532, 8.18e-08, 0.7572, -0.6532, 0.3786, 0.6557, -0.6532, 0.6557, 0.3786, -0.6532, 0.7572, -6.692e-08, -0.6532, 0.6557, -0.3786, -0.6532, 0.3786, -0.6557, -0.6532, 9.327e-08, -0.7572, -0.6532, -0.3786, -0.6557, -0.6532, -0.6557, -0.3786, -0.6532, -0.7572, -7.436e-08, -0.6532, -0.6557, 0.3786, -0.6532, -0.3786, 0.6557, -0.6532])] * 3)])

# ---- objects
ob_plane = bpy.data.objects.new('Plane', me_plane)

# ---- transforms, parenting, visibility, modifiers, constraints
ob_plane.location = (0.0, 0.0, 0.0)
ob_plane.rotation_mode = 'QUATERNION'
ob_plane.rotation_quaternion = (0.7071, 0.0, 0.7071, 0.0)
ob_plane.scale = (2.369, 2.369, 2.369)
ob_plane.lineart.crease_threshold = 0.0

# ---- collection membership
col_collection_1.objects.link(ob_plane)

# ---- scene / render settings (as saved in the file)
scene.frame_start = 1; scene.frame_end = 250; scene.frame_set(1)
scene.render.engine = 'BLENDER_EEVEE_NEXT'
scene.render.resolution_percentage = 50
scene.render.dither_intensity = 0.0
scene.cycles.use_denoising = False
scene.cycles.samples = 128
scene.cycles.sampling_pattern = 'TABULATED_SOBOL'
scene.cycles.use_adaptive_sampling = False
scene.cycles.use_light_tree = False
scene.cycles.blur_glossy = 0.0
scene.cycles.sample_clamp_indirect = 0.0
scene.view_settings.view_transform = 'Standard'
bpy.context.view_layer.update()

# ---- added for rendering (the .blend has no active camera and no usable light): camera, sun
cam_auto = bpy.data.cameras.new('AutoCamera')
cam_auto.lens = 50.0
cam_auto.sensor_width = 36.0
cam_auto.clip_end = 1000.0
ob_auto_camera = bpy.data.objects.new('AutoCamera', cam_auto)
scene.collection.objects.link(ob_auto_camera)
ob_auto_camera.location = (4.59854, -5.53816, 3.39503)
ob_auto_camera.rotation_euler = (1.09748, -7.21219e-08, 0.694738)
scene.camera = ob_auto_camera
light_auto_sun = bpy.data.lights.new('AutoSun', 'SUN')
light_auto_sun.energy = 3.0
light_auto_sun.angle = 0.0523599
ob_auto_sun = bpy.data.objects.new('AutoSun', light_auto_sun)
scene.collection.objects.link(ob_auto_sun)
ob_auto_sun.rotation_euler = (0.872665, 0.174533, 0.523599)
bpy.context.view_layer.update()
